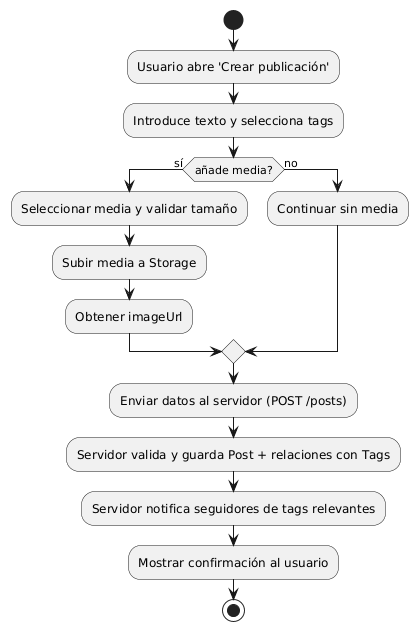

The diagram above was rendered by PlantUML. Its source (embedded in the PNG):
@startuml
start
:Usuario abre 'Crear publicación';
:Introduce texto y selecciona tags;
if (añade media?) then (sí)
  :Seleccionar media y validar tamaño;
  :Subir media a Storage;
  :Obtener imageUrl;
else (no)
  :Continuar sin media;
endif
:Enviar datos al servidor (POST /posts);
:Servidor valida y guarda Post + relaciones con Tags;
:Servidor notifica seguidores de tags relevantes;
:Mostrar confirmación al usuario;
stop
@enduml